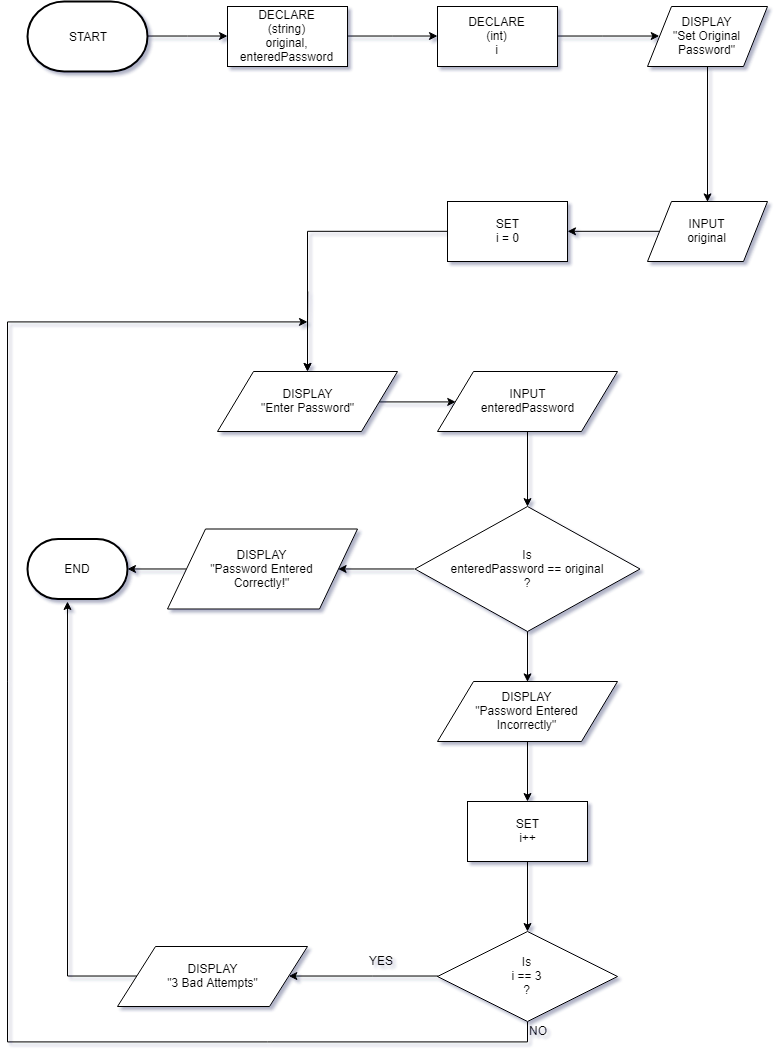

The diagram above was exported from draw.io. Its source (the exported page's mxGraphModel, read from the mxfile embedded in the PNG):
<mxGraphModel dx="2500" dy="969" grid="1" gridSize="10" guides="1" tooltips="1" connect="1" arrows="1" fold="1" page="1" pageScale="1" pageWidth="827" pageHeight="1169" math="0" shadow="0">
  <root>
    <mxCell id="0" />
    <mxCell id="1" parent="0" />
    <mxCell id="HjxMJjCdzjZTM_3N2BA6-27" style="edgeStyle=orthogonalEdgeStyle;rounded=0;orthogonalLoop=1;jettySize=auto;html=1;exitX=1;exitY=0.5;exitDx=0;exitDy=0;exitPerimeter=0;" edge="1" parent="1" source="HjxMJjCdzjZTM_3N2BA6-1" target="HjxMJjCdzjZTM_3N2BA6-2">
      <mxGeometry relative="1" as="geometry" />
    </mxCell>
    <mxCell id="HjxMJjCdzjZTM_3N2BA6-1" value="START" style="strokeWidth=2;html=1;shape=mxgraph.flowchart.terminator;whiteSpace=wrap;" vertex="1" parent="1">
      <mxGeometry x="20" y="20" width="120" height="70" as="geometry" />
    </mxCell>
    <mxCell id="HjxMJjCdzjZTM_3N2BA6-28" style="edgeStyle=orthogonalEdgeStyle;rounded=0;orthogonalLoop=1;jettySize=auto;html=1;exitX=1;exitY=0.5;exitDx=0;exitDy=0;" edge="1" parent="1" source="HjxMJjCdzjZTM_3N2BA6-2" target="HjxMJjCdzjZTM_3N2BA6-3">
      <mxGeometry relative="1" as="geometry" />
    </mxCell>
    <mxCell id="HjxMJjCdzjZTM_3N2BA6-2" value="DECLARE&lt;br&gt;(string)&lt;br&gt;original, enteredPassword" style="rounded=0;whiteSpace=wrap;html=1;" vertex="1" parent="1">
      <mxGeometry x="220" y="25" width="120" height="60" as="geometry" />
    </mxCell>
    <mxCell id="HjxMJjCdzjZTM_3N2BA6-29" style="edgeStyle=orthogonalEdgeStyle;rounded=0;orthogonalLoop=1;jettySize=auto;html=1;entryX=0;entryY=0.5;entryDx=0;entryDy=0;" edge="1" parent="1" source="HjxMJjCdzjZTM_3N2BA6-3" target="HjxMJjCdzjZTM_3N2BA6-4">
      <mxGeometry relative="1" as="geometry" />
    </mxCell>
    <mxCell id="HjxMJjCdzjZTM_3N2BA6-3" value="DECLARE&lt;br&gt;(int)&lt;br&gt;i" style="rounded=0;whiteSpace=wrap;html=1;" vertex="1" parent="1">
      <mxGeometry x="430" y="25" width="120" height="60" as="geometry" />
    </mxCell>
    <mxCell id="HjxMJjCdzjZTM_3N2BA6-30" style="edgeStyle=orthogonalEdgeStyle;rounded=0;orthogonalLoop=1;jettySize=auto;html=1;exitX=0.5;exitY=1;exitDx=0;exitDy=0;entryX=0.5;entryY=0;entryDx=0;entryDy=0;" edge="1" parent="1" source="HjxMJjCdzjZTM_3N2BA6-4" target="HjxMJjCdzjZTM_3N2BA6-5">
      <mxGeometry relative="1" as="geometry" />
    </mxCell>
    <mxCell id="HjxMJjCdzjZTM_3N2BA6-4" value="DISPLAY&lt;br&gt;&quot;Set Original Password&quot;" style="shape=parallelogram;perimeter=parallelogramPerimeter;whiteSpace=wrap;html=1;" vertex="1" parent="1">
      <mxGeometry x="640" y="25" width="120" height="60" as="geometry" />
    </mxCell>
    <mxCell id="HjxMJjCdzjZTM_3N2BA6-31" style="edgeStyle=orthogonalEdgeStyle;rounded=0;orthogonalLoop=1;jettySize=auto;html=1;exitX=0;exitY=0.5;exitDx=0;exitDy=0;entryX=1;entryY=0.5;entryDx=0;entryDy=0;" edge="1" parent="1" source="HjxMJjCdzjZTM_3N2BA6-5" target="HjxMJjCdzjZTM_3N2BA6-6">
      <mxGeometry relative="1" as="geometry" />
    </mxCell>
    <mxCell id="HjxMJjCdzjZTM_3N2BA6-5" value="INPUT&lt;br&gt;original" style="shape=parallelogram;perimeter=parallelogramPerimeter;whiteSpace=wrap;html=1;" vertex="1" parent="1">
      <mxGeometry x="640" y="220" width="120" height="60" as="geometry" />
    </mxCell>
    <mxCell id="HjxMJjCdzjZTM_3N2BA6-32" style="edgeStyle=orthogonalEdgeStyle;rounded=0;orthogonalLoop=1;jettySize=auto;html=1;exitX=0;exitY=0.5;exitDx=0;exitDy=0;" edge="1" parent="1" source="HjxMJjCdzjZTM_3N2BA6-6">
      <mxGeometry relative="1" as="geometry">
        <mxPoint x="300" y="390" as="targetPoint" />
      </mxGeometry>
    </mxCell>
    <mxCell id="HjxMJjCdzjZTM_3N2BA6-6" value="SET&lt;br&gt;i = 0" style="rounded=0;whiteSpace=wrap;html=1;" vertex="1" parent="1">
      <mxGeometry x="440" y="220" width="120" height="60" as="geometry" />
    </mxCell>
    <mxCell id="HjxMJjCdzjZTM_3N2BA6-33" style="edgeStyle=orthogonalEdgeStyle;rounded=0;orthogonalLoop=1;jettySize=auto;html=1;exitX=0.5;exitY=1;exitDx=0;exitDy=0;entryX=0.5;entryY=0;entryDx=0;entryDy=0;" edge="1" parent="1" target="HjxMJjCdzjZTM_3N2BA6-8">
      <mxGeometry relative="1" as="geometry">
        <mxPoint x="300.2758620689656" y="309.9310344827586" as="sourcePoint" />
      </mxGeometry>
    </mxCell>
    <mxCell id="HjxMJjCdzjZTM_3N2BA6-38" style="edgeStyle=orthogonalEdgeStyle;rounded=0;orthogonalLoop=1;jettySize=auto;html=1;exitX=1;exitY=0.5;exitDx=0;exitDy=0;entryX=0;entryY=0.5;entryDx=0;entryDy=0;" edge="1" parent="1" source="HjxMJjCdzjZTM_3N2BA6-8" target="HjxMJjCdzjZTM_3N2BA6-9">
      <mxGeometry relative="1" as="geometry" />
    </mxCell>
    <mxCell id="HjxMJjCdzjZTM_3N2BA6-8" value="DISPLAY&lt;br&gt;&quot;Enter Password&quot;" style="shape=parallelogram;perimeter=parallelogramPerimeter;whiteSpace=wrap;html=1;" vertex="1" parent="1">
      <mxGeometry x="210" y="390" width="180" height="60" as="geometry" />
    </mxCell>
    <mxCell id="HjxMJjCdzjZTM_3N2BA6-39" style="edgeStyle=orthogonalEdgeStyle;rounded=0;orthogonalLoop=1;jettySize=auto;html=1;exitX=0.5;exitY=1;exitDx=0;exitDy=0;entryX=0.5;entryY=0;entryDx=0;entryDy=0;" edge="1" parent="1" source="HjxMJjCdzjZTM_3N2BA6-9" target="HjxMJjCdzjZTM_3N2BA6-10">
      <mxGeometry relative="1" as="geometry" />
    </mxCell>
    <mxCell id="HjxMJjCdzjZTM_3N2BA6-9" value="INPUT&lt;br&gt;enteredPassword" style="shape=parallelogram;perimeter=parallelogramPerimeter;whiteSpace=wrap;html=1;" vertex="1" parent="1">
      <mxGeometry x="430" y="390" width="180" height="60" as="geometry" />
    </mxCell>
    <mxCell id="HjxMJjCdzjZTM_3N2BA6-19" style="edgeStyle=orthogonalEdgeStyle;rounded=0;orthogonalLoop=1;jettySize=auto;html=1;exitX=0;exitY=0.5;exitDx=0;exitDy=0;entryX=1;entryY=0.5;entryDx=0;entryDy=0;" edge="1" parent="1" source="HjxMJjCdzjZTM_3N2BA6-10" target="HjxMJjCdzjZTM_3N2BA6-11">
      <mxGeometry relative="1" as="geometry" />
    </mxCell>
    <mxCell id="HjxMJjCdzjZTM_3N2BA6-20" style="edgeStyle=orthogonalEdgeStyle;rounded=0;orthogonalLoop=1;jettySize=auto;html=1;exitX=0.5;exitY=1;exitDx=0;exitDy=0;entryX=0.5;entryY=0;entryDx=0;entryDy=0;" edge="1" parent="1" source="HjxMJjCdzjZTM_3N2BA6-10" target="HjxMJjCdzjZTM_3N2BA6-14">
      <mxGeometry relative="1" as="geometry" />
    </mxCell>
    <mxCell id="HjxMJjCdzjZTM_3N2BA6-10" value="Is&lt;br&gt;enteredPassword == original&lt;br&gt;?" style="rhombus;whiteSpace=wrap;html=1;" vertex="1" parent="1">
      <mxGeometry x="407.5" y="525" width="225" height="125" as="geometry" />
    </mxCell>
    <mxCell id="HjxMJjCdzjZTM_3N2BA6-18" style="edgeStyle=orthogonalEdgeStyle;rounded=0;orthogonalLoop=1;jettySize=auto;html=1;exitX=0;exitY=0.5;exitDx=0;exitDy=0;entryX=1;entryY=0.5;entryDx=0;entryDy=0;entryPerimeter=0;" edge="1" parent="1" source="HjxMJjCdzjZTM_3N2BA6-11" target="HjxMJjCdzjZTM_3N2BA6-12">
      <mxGeometry relative="1" as="geometry" />
    </mxCell>
    <mxCell id="HjxMJjCdzjZTM_3N2BA6-11" value="DISPLAY&lt;br&gt;&quot;Password Entered&lt;br&gt;Correctly!&quot;" style="shape=parallelogram;perimeter=parallelogramPerimeter;whiteSpace=wrap;html=1;" vertex="1" parent="1">
      <mxGeometry x="160" y="547.5" width="190" height="80" as="geometry" />
    </mxCell>
    <mxCell id="HjxMJjCdzjZTM_3N2BA6-12" value="END" style="strokeWidth=2;html=1;shape=mxgraph.flowchart.terminator;whiteSpace=wrap;" vertex="1" parent="1">
      <mxGeometry x="20" y="557.5" width="100" height="60" as="geometry" />
    </mxCell>
    <mxCell id="HjxMJjCdzjZTM_3N2BA6-17" style="edgeStyle=orthogonalEdgeStyle;rounded=0;orthogonalLoop=1;jettySize=auto;html=1;exitX=0;exitY=0.5;exitDx=0;exitDy=0;" edge="1" parent="1" source="HjxMJjCdzjZTM_3N2BA6-24">
      <mxGeometry relative="1" as="geometry">
        <mxPoint x="60" y="620" as="targetPoint" />
      </mxGeometry>
    </mxCell>
    <mxCell id="HjxMJjCdzjZTM_3N2BA6-26" style="edgeStyle=orthogonalEdgeStyle;rounded=0;orthogonalLoop=1;jettySize=auto;html=1;exitX=0.5;exitY=1;exitDx=0;exitDy=0;" edge="1" parent="1" source="HjxMJjCdzjZTM_3N2BA6-13">
      <mxGeometry relative="1" as="geometry">
        <mxPoint x="300" y="340" as="targetPoint" />
        <Array as="points">
          <mxPoint x="520" y="1060" />
          <mxPoint y="1060" />
          <mxPoint y="340" />
        </Array>
      </mxGeometry>
    </mxCell>
    <mxCell id="HjxMJjCdzjZTM_3N2BA6-13" value="Is&lt;br&gt;i == 3&lt;br&gt;?" style="rhombus;whiteSpace=wrap;html=1;" vertex="1" parent="1">
      <mxGeometry x="430" y="950" width="180" height="90" as="geometry" />
    </mxCell>
    <mxCell id="HjxMJjCdzjZTM_3N2BA6-21" style="edgeStyle=orthogonalEdgeStyle;rounded=0;orthogonalLoop=1;jettySize=auto;html=1;" edge="1" parent="1" source="HjxMJjCdzjZTM_3N2BA6-14" target="HjxMJjCdzjZTM_3N2BA6-15">
      <mxGeometry relative="1" as="geometry" />
    </mxCell>
    <mxCell id="HjxMJjCdzjZTM_3N2BA6-14" value="DISPLAY&lt;br&gt;&quot;Password Entered &lt;br&gt;Incorrectly&quot;" style="shape=parallelogram;perimeter=parallelogramPerimeter;whiteSpace=wrap;html=1;" vertex="1" parent="1">
      <mxGeometry x="430" y="700" width="180" height="60" as="geometry" />
    </mxCell>
    <mxCell id="HjxMJjCdzjZTM_3N2BA6-22" style="edgeStyle=orthogonalEdgeStyle;rounded=0;orthogonalLoop=1;jettySize=auto;html=1;" edge="1" parent="1" source="HjxMJjCdzjZTM_3N2BA6-15" target="HjxMJjCdzjZTM_3N2BA6-13">
      <mxGeometry relative="1" as="geometry" />
    </mxCell>
    <mxCell id="HjxMJjCdzjZTM_3N2BA6-15" value="SET&lt;br&gt;i++" style="rounded=0;whiteSpace=wrap;html=1;" vertex="1" parent="1">
      <mxGeometry x="460" y="820" width="120" height="60" as="geometry" />
    </mxCell>
    <mxCell id="HjxMJjCdzjZTM_3N2BA6-23" value="YES" style="text;html=1;resizable=0;points=[];autosize=1;align=left;verticalAlign=top;spacingTop=-4;" vertex="1" parent="1">
      <mxGeometry x="360" y="970" width="40" height="20" as="geometry" />
    </mxCell>
    <mxCell id="HjxMJjCdzjZTM_3N2BA6-24" value="DISPLAY&lt;br&gt;&quot;3 Bad Attempts&quot;" style="shape=parallelogram;perimeter=parallelogramPerimeter;whiteSpace=wrap;html=1;" vertex="1" parent="1">
      <mxGeometry x="110" y="965" width="190" height="60" as="geometry" />
    </mxCell>
    <mxCell id="HjxMJjCdzjZTM_3N2BA6-25" style="edgeStyle=orthogonalEdgeStyle;rounded=0;orthogonalLoop=1;jettySize=auto;html=1;exitX=0;exitY=0.5;exitDx=0;exitDy=0;" edge="1" parent="1" source="HjxMJjCdzjZTM_3N2BA6-13" target="HjxMJjCdzjZTM_3N2BA6-24">
      <mxGeometry relative="1" as="geometry">
        <mxPoint x="60" y="620" as="targetPoint" />
        <mxPoint x="430.0344827586207" y="994.7586206896551" as="sourcePoint" />
      </mxGeometry>
    </mxCell>
    <mxCell id="HjxMJjCdzjZTM_3N2BA6-35" value="NO" style="text;html=1;resizable=0;points=[];autosize=1;align=left;verticalAlign=top;spacingTop=-4;" vertex="1" parent="1">
      <mxGeometry x="520" y="1040" width="30" height="20" as="geometry" />
    </mxCell>
  </root>
</mxGraphModel>